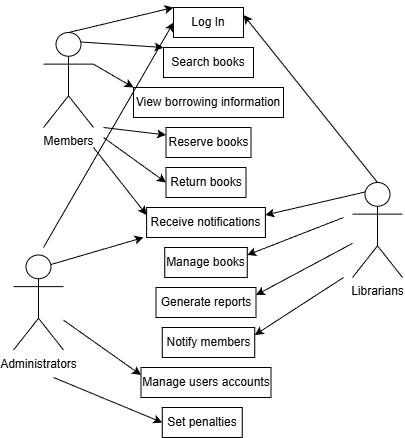

The diagram above was exported from draw.io. Its source (the exported page's mxGraphModel, read from the mxfile embedded in the PNG):
<mxGraphModel dx="827" dy="475" grid="1" gridSize="10" guides="1" tooltips="1" connect="1" arrows="1" fold="1" page="1" pageScale="1" pageWidth="827" pageHeight="1169" math="0" shadow="0">
  <root>
    <mxCell id="0" />
    <mxCell id="1" parent="0" />
    <mxCell id="zdRiMnCmTC9RNWtMFqWm-9" parent="1" style="shape=umlActor;verticalLabelPosition=bottom;verticalAlign=top;html=1;outlineConnect=0;" value="Members" vertex="1">
      <mxGeometry height="95" width="50" x="80" y="95" as="geometry" />
    </mxCell>
    <mxCell id="9Widvhd66I57AvzP9UvW-1" parent="1" style="rounded=0;whiteSpace=wrap;html=1;" value="Log In" vertex="1">
      <mxGeometry height="30" width="70" x="210" y="70" as="geometry" />
    </mxCell>
    <mxCell id="9Widvhd66I57AvzP9UvW-3" parent="1" style="rounded=0;whiteSpace=wrap;html=1;" value="Search books" vertex="1">
      <mxGeometry height="30" width="90" x="200" y="110" as="geometry" />
    </mxCell>
    <mxCell id="9Widvhd66I57AvzP9UvW-5" parent="1" style="rounded=0;whiteSpace=wrap;html=1;" value="View borrowing information" vertex="1">
      <mxGeometry height="30" width="150" x="170" y="150" as="geometry" />
    </mxCell>
    <mxCell id="9Widvhd66I57AvzP9UvW-6" parent="1" style="rounded=0;whiteSpace=wrap;html=1;" value="Reserve books" vertex="1">
      <mxGeometry height="30" width="85" x="202.5" y="190" as="geometry" />
    </mxCell>
    <mxCell id="9Widvhd66I57AvzP9UvW-7" parent="1" style="rounded=0;whiteSpace=wrap;html=1;" value="Return books" vertex="1">
      <mxGeometry height="30" width="80" x="202.5" y="230" as="geometry" />
    </mxCell>
    <mxCell id="9Widvhd66I57AvzP9UvW-8" parent="1" style="rounded=0;whiteSpace=wrap;html=1;" value="Receive notifications" vertex="1">
      <mxGeometry height="30" width="118.75" x="183.13" y="270" as="geometry" />
    </mxCell>
    <mxCell id="9Widvhd66I57AvzP9UvW-9" parent="1" style="rounded=0;whiteSpace=wrap;html=1;" value="Manage books" vertex="1">
      <mxGeometry height="30" width="82.5" x="201.25" y="310" as="geometry" />
    </mxCell>
    <mxCell id="9Widvhd66I57AvzP9UvW-10" parent="1" style="rounded=0;whiteSpace=wrap;html=1;" value="Generate reports" vertex="1">
      <mxGeometry height="30" width="100" x="192.5" y="350" as="geometry" />
    </mxCell>
    <mxCell id="9Widvhd66I57AvzP9UvW-11" parent="1" style="rounded=0;whiteSpace=wrap;html=1;" value="Notify members" vertex="1">
      <mxGeometry height="30" width="92.5" x="198.75" y="390" as="geometry" />
    </mxCell>
    <mxCell id="9Widvhd66I57AvzP9UvW-12" parent="1" style="rounded=0;whiteSpace=wrap;html=1;" value="Manage users accounts" vertex="1">
      <mxGeometry height="30" width="130" x="177.5" y="430" as="geometry" />
    </mxCell>
    <mxCell id="9Widvhd66I57AvzP9UvW-13" parent="1" style="rounded=0;whiteSpace=wrap;html=1;" value="Set penalties" vertex="1">
      <mxGeometry height="30" width="80" x="198.75" y="470" as="geometry" />
    </mxCell>
    <mxCell id="9Widvhd66I57AvzP9UvW-17" parent="1" style="shape=umlActor;verticalLabelPosition=bottom;verticalAlign=top;html=1;outlineConnect=0;" value="Librarians" vertex="1">
      <mxGeometry height="95" width="50" x="389" y="245" as="geometry" />
    </mxCell>
    <mxCell id="9Widvhd66I57AvzP9UvW-20" parent="1" style="shape=umlActor;verticalLabelPosition=bottom;verticalAlign=top;html=1;outlineConnect=0;" value="Administrators" vertex="1">
      <mxGeometry height="95" width="50" x="50" y="317.5" as="geometry" />
    </mxCell>
    <mxCell id="9Widvhd66I57AvzP9UvW-36" edge="1" parent="1" source="zdRiMnCmTC9RNWtMFqWm-9" style="endArrow=classic;html=1;rounded=0;entryX=0;entryY=0;entryDx=0;entryDy=0;exitX=0.5;exitY=0;exitDx=0;exitDy=0;exitPerimeter=0;" target="9Widvhd66I57AvzP9UvW-1" value="">
      <mxGeometry height="50" relative="1" width="50" as="geometry">
        <mxPoint x="130" y="90" as="sourcePoint" />
        <mxPoint x="160" y="40" as="targetPoint" />
      </mxGeometry>
    </mxCell>
    <mxCell id="9Widvhd66I57AvzP9UvW-37" edge="1" parent="1" source="zdRiMnCmTC9RNWtMFqWm-9" style="endArrow=classic;html=1;rounded=0;entryX=0;entryY=0;entryDx=0;entryDy=0;exitX=0.75;exitY=0.1;exitDx=0;exitDy=0;exitPerimeter=0;" target="9Widvhd66I57AvzP9UvW-3" value="">
      <mxGeometry height="50" relative="1" width="50" as="geometry">
        <mxPoint x="130" y="150" as="sourcePoint" />
        <mxPoint x="180" y="100" as="targetPoint" />
      </mxGeometry>
    </mxCell>
    <mxCell id="9Widvhd66I57AvzP9UvW-38" edge="1" parent="1" source="zdRiMnCmTC9RNWtMFqWm-9" style="endArrow=classic;html=1;rounded=0;entryX=0;entryY=0;entryDx=0;entryDy=0;exitX=1;exitY=0.3333333333333333;exitDx=0;exitDy=0;exitPerimeter=0;" target="9Widvhd66I57AvzP9UvW-5" value="">
      <mxGeometry height="50" relative="1" width="50" as="geometry">
        <mxPoint x="110" y="270" as="sourcePoint" />
        <mxPoint x="160" y="220" as="targetPoint" />
      </mxGeometry>
    </mxCell>
    <mxCell id="9Widvhd66I57AvzP9UvW-41" edge="1" parent="1" style="endArrow=classic;html=1;rounded=0;entryX=0;entryY=0.25;entryDx=0;entryDy=0;" target="9Widvhd66I57AvzP9UvW-6" value="">
      <mxGeometry height="50" relative="1" width="50" as="geometry">
        <mxPoint x="140" y="190" as="sourcePoint" />
        <mxPoint x="160" y="195" as="targetPoint" />
      </mxGeometry>
    </mxCell>
    <mxCell id="9Widvhd66I57AvzP9UvW-42" edge="1" parent="1" style="endArrow=classic;html=1;rounded=0;entryX=0;entryY=0.5;entryDx=0;entryDy=0;" target="9Widvhd66I57AvzP9UvW-7" value="">
      <mxGeometry height="50" relative="1" width="50" as="geometry">
        <mxPoint x="140" y="200" as="sourcePoint" />
        <mxPoint x="170" y="230" as="targetPoint" />
      </mxGeometry>
    </mxCell>
    <mxCell id="9Widvhd66I57AvzP9UvW-43" edge="1" parent="1" style="endArrow=classic;html=1;rounded=0;entryX=0;entryY=0.25;entryDx=0;entryDy=0;" target="9Widvhd66I57AvzP9UvW-8" value="">
      <mxGeometry height="50" relative="1" width="50" as="geometry">
        <mxPoint x="130" y="210" as="sourcePoint" />
        <mxPoint x="150" y="240" as="targetPoint" />
      </mxGeometry>
    </mxCell>
    <mxCell id="9Widvhd66I57AvzP9UvW-44" edge="1" parent="1" source="9Widvhd66I57AvzP9UvW-17" style="endArrow=classic;html=1;rounded=0;entryX=1;entryY=0.25;entryDx=0;entryDy=0;exitX=0.5;exitY=0;exitDx=0;exitDy=0;exitPerimeter=0;" target="9Widvhd66I57AvzP9UvW-1" value="">
      <mxGeometry height="50" relative="1" width="50" as="geometry">
        <mxPoint x="301.88" y="292.5" as="sourcePoint" />
        <mxPoint x="403.13" y="300" as="targetPoint" />
      </mxGeometry>
    </mxCell>
    <mxCell id="9Widvhd66I57AvzP9UvW-45" edge="1" parent="1" source="9Widvhd66I57AvzP9UvW-17" style="endArrow=classic;html=1;rounded=0;exitX=0.25;exitY=0.1;exitDx=0;exitDy=0;exitPerimeter=0;entryX=1;entryY=0.25;entryDx=0;entryDy=0;" target="9Widvhd66I57AvzP9UvW-8" value="">
      <mxGeometry height="50" relative="1" width="50" as="geometry">
        <mxPoint x="320" y="290" as="sourcePoint" />
        <mxPoint x="370" y="240" as="targetPoint" />
      </mxGeometry>
    </mxCell>
    <mxCell id="9Widvhd66I57AvzP9UvW-46" edge="1" parent="1" style="endArrow=classic;html=1;rounded=0;entryX=1;entryY=0.25;entryDx=0;entryDy=0;" target="9Widvhd66I57AvzP9UvW-9" value="">
      <mxGeometry height="50" relative="1" width="50" as="geometry">
        <mxPoint x="380" y="280" as="sourcePoint" />
        <mxPoint x="370" y="290" as="targetPoint" />
      </mxGeometry>
    </mxCell>
    <mxCell id="9Widvhd66I57AvzP9UvW-48" edge="1" parent="1" source="9Widvhd66I57AvzP9UvW-17" style="endArrow=classic;html=1;rounded=0;entryX=1;entryY=0.25;entryDx=0;entryDy=0;" target="9Widvhd66I57AvzP9UvW-10" value="">
      <mxGeometry height="50" relative="1" width="50" as="geometry">
        <mxPoint x="340" y="440" as="sourcePoint" />
        <mxPoint x="390" y="390" as="targetPoint" />
      </mxGeometry>
    </mxCell>
    <mxCell id="9Widvhd66I57AvzP9UvW-50" edge="1" parent="1" style="endArrow=classic;html=1;rounded=0;entryX=1;entryY=0.25;entryDx=0;entryDy=0;" target="9Widvhd66I57AvzP9UvW-11" value="">
      <mxGeometry height="50" relative="1" width="50" as="geometry">
        <mxPoint x="380" y="340" as="sourcePoint" />
        <mxPoint x="310" y="410" as="targetPoint" />
      </mxGeometry>
    </mxCell>
    <mxCell id="9Widvhd66I57AvzP9UvW-51" edge="1" parent="1" style="endArrow=classic;html=1;rounded=0;entryX=0;entryY=0.5;entryDx=0;entryDy=0;" target="9Widvhd66I57AvzP9UvW-1" value="">
      <mxGeometry height="50" relative="1" width="50" as="geometry">
        <mxPoint x="80" y="310" as="sourcePoint" />
        <mxPoint x="150" y="280" as="targetPoint" />
      </mxGeometry>
    </mxCell>
    <mxCell id="9Widvhd66I57AvzP9UvW-52" edge="1" parent="1" source="9Widvhd66I57AvzP9UvW-20" style="endArrow=classic;html=1;rounded=0;entryX=0;entryY=0.25;entryDx=0;entryDy=0;" target="9Widvhd66I57AvzP9UvW-12" value="">
      <mxGeometry height="50" relative="1" width="50" as="geometry">
        <mxPoint x="110" y="350" as="sourcePoint" />
        <mxPoint x="150" y="360" as="targetPoint" />
      </mxGeometry>
    </mxCell>
    <mxCell id="9Widvhd66I57AvzP9UvW-53" edge="1" parent="1" style="endArrow=classic;html=1;rounded=0;entryX=0;entryY=0.5;entryDx=0;entryDy=0;" target="9Widvhd66I57AvzP9UvW-13" value="">
      <mxGeometry height="50" relative="1" width="50" as="geometry">
        <mxPoint x="90" y="440" as="sourcePoint" />
        <mxPoint x="120" y="470" as="targetPoint" />
      </mxGeometry>
    </mxCell>
    <mxCell id="9Widvhd66I57AvzP9UvW-54" edge="1" parent="1" source="9Widvhd66I57AvzP9UvW-20" style="endArrow=classic;html=1;rounded=0;exitX=0.75;exitY=0.1;exitDx=0;exitDy=0;exitPerimeter=0;" value="">
      <mxGeometry height="50" relative="1" width="50" as="geometry">
        <mxPoint x="110" y="320" as="sourcePoint" />
        <mxPoint x="180" y="300" as="targetPoint" />
      </mxGeometry>
    </mxCell>
  </root>
</mxGraphModel>